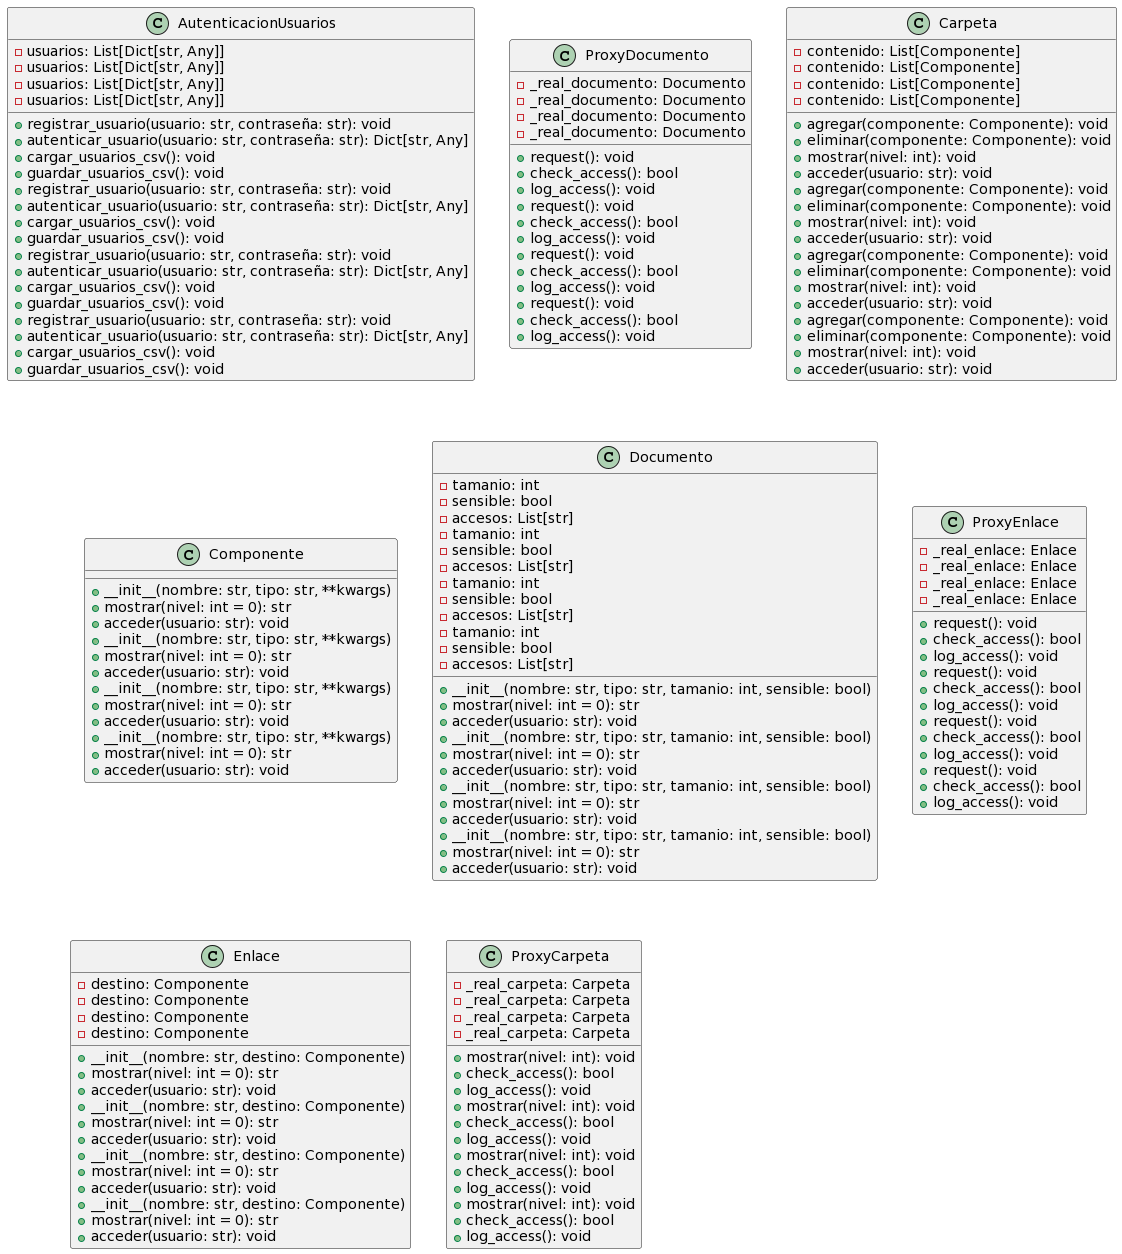

The diagram above was rendered by PlantUML. Its source (embedded in the PNG):
@startuml
class AutenticacionUsuarios {
    - usuarios: List[Dict[str, Any]]
    + registrar_usuario(usuario: str, contraseña: str): void
    + autenticar_usuario(usuario: str, contraseña: str): Dict[str, Any]
    + cargar_usuarios_csv(): void
    + guardar_usuarios_csv(): void
}

class ProxyDocumento {
    - _real_documento: Documento
    + request(): void
    + check_access(): bool
    + log_access(): void
}

class Carpeta {
    - contenido: List[Componente]
    + agregar(componente: Componente): void
    + eliminar(componente: Componente): void
    + mostrar(nivel: int): void
    + acceder(usuario: str): void
}

class Componente {
    + __init__(nombre: str, tipo: str, **kwargs)
    + mostrar(nivel: int = 0): str
    + acceder(usuario: str): void
}

class Documento {
    - tamanio: int
    - sensible: bool
    - accesos: List[str]
    + __init__(nombre: str, tipo: str, tamanio: int, sensible: bool)
    + mostrar(nivel: int = 0): str
    + acceder(usuario: str): void
}

class ProxyEnlace {
    - _real_enlace: Enlace
    + request(): void
    + check_access(): bool
    + log_access(): void
}

class Enlace {
    - destino: Componente
    + __init__(nombre: str, destino: Componente)
    + mostrar(nivel: int = 0): str
    + acceder(usuario: str): void
}

class ProxyCarpeta {
    - _real_carpeta: Carpeta
    + mostrar(nivel: int): void
    + check_access(): bool
    + log_access(): void
}

class AutenticacionUsuarios {
    - usuarios: List[Dict[str, Any]]
    + registrar_usuario(usuario: str, contraseña: str): void
    + autenticar_usuario(usuario: str, contraseña: str): Dict[str, Any]
    + cargar_usuarios_csv(): void
    + guardar_usuarios_csv(): void
}

class ProxyDocumento {
    - _real_documento: Documento
    + request(): void
    + check_access(): bool
    + log_access(): void
}

class Carpeta {
    - contenido: List[Componente]
    + agregar(componente: Componente): void
    + eliminar(componente: Componente): void
    + mostrar(nivel: int): void
    + acceder(usuario: str): void
}

class Componente {
    + __init__(nombre: str, tipo: str, **kwargs)
    + mostrar(nivel: int = 0): str
    + acceder(usuario: str): void
}

class Documento {
    - tamanio: int
    - sensible: bool
    - accesos: List[str]
    + __init__(nombre: str, tipo: str, tamanio: int, sensible: bool)
    + mostrar(nivel: int = 0): str
    + acceder(usuario: str): void
}

class ProxyEnlace {
    - _real_enlace: Enlace
    + request(): void
    + check_access(): bool
    + log_access(): void
}

class Enlace {
    - destino: Componente
    + __init__(nombre: str, destino: Componente)
    + mostrar(nivel: int = 0): str
    + acceder(usuario: str): void
}

class ProxyCarpeta {
    - _real_carpeta: Carpeta
    + mostrar(nivel: int): void
    + check_access(): bool
    + log_access(): void
}

class AutenticacionUsuarios {
    - usuarios: List[Dict[str, Any]]
    + registrar_usuario(usuario: str, contraseña: str): void
    + autenticar_usuario(usuario: str, contraseña: str): Dict[str, Any]
    + cargar_usuarios_csv(): void
    + guardar_usuarios_csv(): void
}

class ProxyDocumento {
    - _real_documento: Documento
    + request(): void
    + check_access(): bool
    + log_access(): void
}

class Carpeta {
    - contenido: List[Componente]
    + agregar(componente: Componente): void
    + eliminar(componente: Componente): void
    + mostrar(nivel: int): void
    + acceder(usuario: str): void
}

class Componente {
    + __init__(nombre: str, tipo: str, **kwargs)
    + mostrar(nivel: int = 0): str
    + acceder(usuario: str): void
}

class Documento {
    - tamanio: int
    - sensible: bool
    - accesos: List[str]
    + __init__(nombre: str, tipo: str, tamanio: int, sensible: bool)
    + mostrar(nivel: int = 0): str
    + acceder(usuario: str): void
}

class ProxyEnlace {
    - _real_enlace: Enlace
    + request(): void
    + check_access(): bool
    + log_access(): void
}

class Enlace {
    - destino: Componente
    + __init__(nombre: str, destino: Componente)
    + mostrar(nivel: int = 0): str
    + acceder(usuario: str): void
}

class ProxyCarpeta {
    - _real_carpeta: Carpeta
    + mostrar(nivel: int): void
    + check_access(): bool
    + log_access(): void
}

class AutenticacionUsuarios {
    - usuarios: List[Dict[str, Any]]
    + registrar_usuario(usuario: str, contraseña: str): void
    + autenticar_usuario(usuario: str, contraseña: str): Dict[str, Any]
    + cargar_usuarios_csv(): void
    + guardar_usuarios_csv(): void
}

class ProxyDocumento {
    - _real_documento: Documento
    + request(): void
    + check_access(): bool
    + log_access(): void
}

class Carpeta {
    - contenido: List[Componente]
    + agregar(componente: Componente): void
    + eliminar(componente: Componente): void
    + mostrar(nivel: int): void
    + acceder(usuario: str): void
}

class Componente {
    + __init__(nombre: str, tipo: str, **kwargs)
    + mostrar(nivel: int = 0): str
    + acceder(usuario: str): void
}

class Documento {
    - tamanio: int
    - sensible: bool
    - accesos: List[str]
    + __init__(nombre: str, tipo: str, tamanio: int, sensible: bool)
    + mostrar(nivel: int = 0): str
    + acceder(usuario: str): void
}

class ProxyEnlace {
    - _real_enlace: Enlace
    + request(): void
    + check_access(): bool
    + log_access(): void
}

class Enlace {
    - destino: Componente
    + __init__(nombre: str, destino: Componente)
    + mostrar(nivel: int = 0): str
    + acceder(usuario: str): void
}

class ProxyCarpeta {
    - _real_carpeta: Carpeta
    + mostrar(nivel: int): void
    + check_access(): bool
    + log_access(): void
}
@enduml